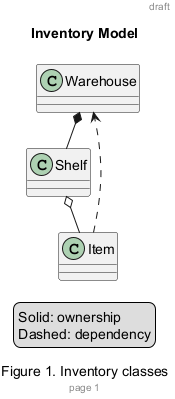

The diagram above was rendered by PlantUML. Its source (embedded in the PNG):
@startuml
title Inventory Model
header draft
footer page 1
caption Figure 1. Inventory classes
legend right
  Solid: ownership
  Dashed: dependency
endlegend
class Warehouse
class Shelf
class Item
Warehouse *-- Shelf
Shelf o-- Item
Item ..> Warehouse
@enduml